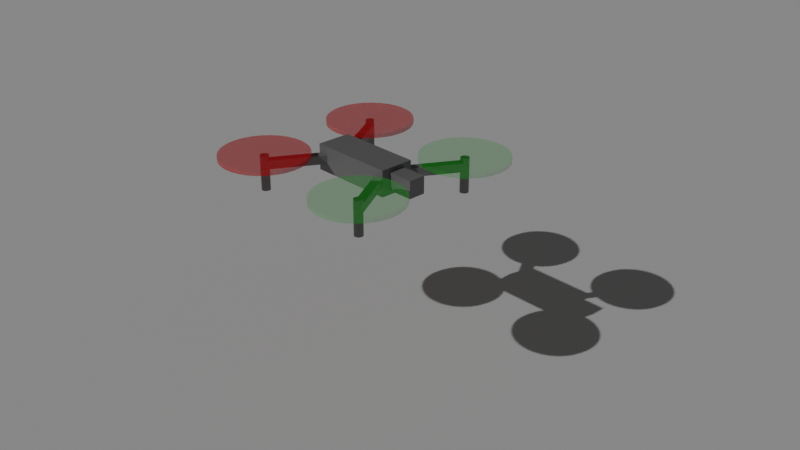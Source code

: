 # Source: abejorro.blend  (saved by Blender 3.4.6; exported with 4.5.12 LTS)
import bpy
from mathutils import Matrix  # noqa: F401  (used for matrix-valued properties, if any)

bpy.ops.wm.read_factory_settings(use_empty=True)
scene = bpy.context.scene
scene.name = 'Scene'

# ---- collections
col_collection = bpy.data.collections.new('Collection'); scene.collection.children.link(col_collection)

# ---- materials (node trees are filled in below, after node groups)
mat_negro = bpy.data.materials.new('negro')
mat_negro.use_transparent_shadow = False
mat_rojo = bpy.data.materials.new('rojo')
mat_rojo.surface_render_method = 'BLENDED'
mat_rojo.blend_method = 'BLEND'
mat_rojo.alpha_threshold = 0.0
mat_rojo.use_transparent_shadow = False
mat_rojo.roughness = 0.5
mat_rojo.line_color = (0.0, 0.0, 0.0, 1.0)
mat_verde = bpy.data.materials.new('verde')
mat_verde.surface_render_method = 'BLENDED'
mat_verde.blend_method = 'BLEND'
mat_verde.alpha_threshold = 0.0
mat_verde.use_transparent_shadow = False
mat_verde.roughness = 0.5
mat_verde.line_color = (0.0, 0.0, 0.0, 1.0)

# ---- material node trees
mat_negro.use_nodes = True; mat_negro.node_tree.nodes.clear()
_N = mat_negro.node_tree.nodes; _L = mat_negro.node_tree.links
n0 = _N.new('ShaderNodeBsdfPrincipled'); n0.name = 'BSDF Principista'; n0.location = (10, 300)
n0.distribution = 'GGX'
n0.subsurface_method = 'RANDOM_WALK_SKIN'
n0.inputs[0].default_value = (0.2, 0.2, 0.2, 1.0)
n0.inputs[3].default_value = 1.45
n0.inputs[27].default_value = (0.0, 0.0, 0.0, 1.0)
n0.inputs[28].default_value = 1.0
n1 = _N.new('ShaderNodeOutputMaterial'); n1.name = 'Material'; n1.location = (300, 300)
_L.new(n0.outputs[0], n1.inputs[0])
n1.is_active_output = True
mat_rojo.use_nodes = True; mat_rojo.node_tree.nodes.clear()
_N = mat_rojo.node_tree.nodes; _L = mat_rojo.node_tree.links
n0 = _N.new('ShaderNodeOutputMaterial'); n0.name = 'Material Output'; n0.location = (300, 300)
n1 = _N.new('ShaderNodeBsdfPrincipled'); n1.name = 'Principled BSDF'; n1.location = (10, 300)
n1.distribution = 'GGX'
n1.subsurface_method = 'RANDOM_WALK_SKIN'
n1.inputs[0].default_value = (1.0, 0.0, 0.0, 0.1034)
n1.inputs[3].default_value = 1.45
n1.inputs[4].default_value = 0.5
n1.inputs[27].default_value = (0.0, 0.0, 0.0, 1.0)
n1.inputs[28].default_value = 1.0
_L.new(n1.outputs[0], n0.inputs[0])
n0.is_active_output = True
mat_verde.use_nodes = True; mat_verde.node_tree.nodes.clear()
_N = mat_verde.node_tree.nodes; _L = mat_verde.node_tree.links
n0 = _N.new('ShaderNodeOutputMaterial'); n0.name = 'Material Output'; n0.location = (300, 300)
n1 = _N.new('ShaderNodeBsdfPrincipled'); n1.name = 'Principled BSDF'; n1.location = (10, 300)
n1.distribution = 'GGX'
n1.subsurface_method = 'RANDOM_WALK_SKIN'
n1.inputs[0].default_value = (0.0, 1.0, 0.0, 1.0)
n1.inputs[3].default_value = 1.45
n1.inputs[4].default_value = 0.2
n1.inputs[27].default_value = (0.0, 0.0, 0.0, 1.0)
n1.inputs[28].default_value = 1.0
_L.new(n1.outputs[0], n0.inputs[0])
n0.is_active_output = True

# ---- world
world_world = bpy.data.worlds.new('World'); scene.world = world_world
world_world.use_nodes = True; world_world.node_tree.nodes.clear()
_N = world_world.node_tree.nodes; _L = world_world.node_tree.links
n0 = _N.new('ShaderNodeOutputWorld'); n0.name = 'World Output'; n0.location = (300, 300)
n1 = _N.new('ShaderNodeBackground'); n1.name = 'Background'; n1.location = (10, 300)
n1.inputs[0].default_value = (0.05088, 0.05088, 0.05088, 1.0)
_L.new(n1.outputs[0], n0.inputs[0])
n0.is_active_output = True
world_world.color = (0.05088, 0.05088, 0.05088)
world_world.use_sun_shadow = False
world_world.sun_shadow_jitter_overblur = 0.0

# ---- cameras
cam_camera = bpy.data.cameras.new('Camera')
cam_camera.clip_end = 100.0
cam_camera.ortho_scale = 7.314

# ---- lights
light_sol = bpy.data.lights.new('Sol', 'SUN')
light_sol.transmission_factor = 0.0
light_sol.energy = 1.0
light_sol.shadow_soft_size = 0.125
light_sol.shadow_cascade_exponent = 1.0

# ---- meshes
me_cube = bpy.data.meshes.new('Cube')
me_cube.from_pydata([(0.05, 0.02, 0.015), (0.05, 0.02, -0.015), (0.05, -0.02, 0.015), (0.05, -0.02, -0.015), (-0.05, 0.02, 0.015), (-0.05, 0.02, -0.015), (-0.05, -0.02, 0.015), (-0.05, -0.02, -0.015)], [], [(0, 4, 6, 2), (3, 2, 6, 7), (7, 6, 4, 5), (5, 1, 3, 7), (1, 0, 2, 3), (5, 4, 0, 1)])
_uv = me_cube.uv_layers.new(name='UVMap')
_uv.uv.foreach_set('vector', [0.625, 0.5, 0.875, 0.5, 0.875, 0.75, 0.625, 0.75, 0.375, 0.75, 0.625, 0.75, 0.625, 1.0, 0.375, 1.0, 0.375, 0.0, 0.625, 0.0, 0.625, 0.25, 0.375, 0.25, 0.125, 0.5, 0.375, 0.5, 0.375, 0.75, 0.125, 0.75, 0.375, 0.5, 0.625, 0.5, 0.625, 0.75, 0.375, 0.75, 0.375, 0.25, 0.625, 0.25, 0.625, 0.5, 0.375, 0.5])
me_cube.materials.append(mat_negro)
me_cube.use_mirror_vertex_groups = False
me_cube.update()
me_cube_001 = bpy.data.meshes.new('Cube.001')
me_cube_001.from_pydata([(0.015, 0.01, 0.01), (0.015, 0.01, -0.01), (0.015, -0.01, 0.01), (0.015, -0.01, -0.01), (-0.015, 0.01, 0.01), (-0.015, 0.01, -0.01), (-0.015, -0.01, 0.01), (-0.015, -0.01, -0.01)], [], [(0, 4, 6, 2), (3, 2, 6, 7), (7, 6, 4, 5), (5, 1, 3, 7), (1, 0, 2, 3), (5, 4, 0, 1)])
_uv = me_cube_001.uv_layers.new(name='UVMap')
_uv.uv.foreach_set('vector', [0.625, 0.5, 0.875, 0.5, 0.875, 0.75, 0.625, 0.75, 0.375, 0.75, 0.625, 0.75, 0.625, 1.0, 0.375, 1.0, 0.375, 0.0, 0.625, 0.0, 0.625, 0.25, 0.375, 0.25, 0.125, 0.5, 0.375, 0.5, 0.375, 0.75, 0.125, 0.75, 0.375, 0.5, 0.625, 0.5, 0.625, 0.75, 0.375, 0.75, 0.375, 0.25, 0.625, 0.25, 0.625, 0.5, 0.375, 0.5])
me_cube_001.materials.append(mat_negro)
me_cube_001.use_mirror_vertex_groups = False
me_cube_001.update()
me_brazo = bpy.data.meshes.new('brazo')
me_brazo.from_pydata([(0.04, 0.005, 0.005), (0.04, 0.005, -0.005), (0.04, -0.005, 0.005), (0.04, -0.005, -0.005), (-0.04, 0.005, 0.005), (-0.04, 0.005, -0.005), (-0.04, -0.005, 0.005), (-0.04, -0.005, -0.005)], [], [(0, 4, 6, 2), (3, 2, 6, 7), (7, 6, 4, 5), (5, 1, 3, 7), (1, 0, 2, 3), (5, 4, 0, 1)])
_uv = me_brazo.uv_layers.new(name='UVMap')
_uv.uv.foreach_set('vector', [0.625, 0.5, 0.875, 0.5, 0.875, 0.75, 0.625, 0.75, 0.375, 0.75, 0.625, 0.75, 0.625, 1.0, 0.375, 1.0, 0.375, 0.0, 0.625, 0.0, 0.625, 0.25, 0.375, 0.25, 0.125, 0.5, 0.375, 0.5, 0.375, 0.75, 0.125, 0.75, 0.375, 0.5, 0.625, 0.5, 0.625, 0.75, 0.375, 0.75, 0.375, 0.25, 0.625, 0.25, 0.625, 0.5, 0.375, 0.5])
me_brazo.materials.append(mat_negro)
me_brazo.use_mirror_vertex_groups = False
me_brazo.update()
me_motor = bpy.data.meshes.new('motor')
me_motor.from_pydata([(0.0, 0.005, -0.02), (0.0, 0.005, 0.02), (0.0009755, 0.004904, -0.02), (0.0009755, 0.004904, 0.02), (0.001913, 0.004619, -0.02), (0.001913, 0.004619, 0.02), (0.002778, 0.004157, -0.02), (0.002778, 0.004157, 0.02), (0.003536, 0.003536, -0.02), (0.003536, 0.003536, 0.02), (0.004157, 0.002778, -0.02), (0.004157, 0.002778, 0.02), (0.004619, 0.001913, -0.02), (0.004619, 0.001913, 0.02), (0.004904, 0.0009755, -0.02), (0.004904, 0.0009755, 0.02), (0.005, 0.0, -0.02), (0.005, 0.0, 0.02), (0.004904, -0.0009755, -0.02), (0.004904, -0.0009755, 0.02), (0.004619, -0.001913, -0.02), (0.004619, -0.001913, 0.02), (0.004157, -0.002778, -0.02), (0.004157, -0.002778, 0.02), (0.003536, -0.003536, -0.02), (0.003536, -0.003536, 0.02), (0.002778, -0.004157, -0.02), (0.002778, -0.004157, 0.02), (0.001913, -0.004619, -0.02), (0.001913, -0.004619, 0.02), (0.0009755, -0.004904, -0.02), (0.0009755, -0.004904, 0.02), (0.0, -0.005, -0.02), (0.0, -0.005, 0.02), (-0.0009755, -0.004904, -0.02), (-0.0009755, -0.004904, 0.02), (-0.001913, -0.004619, -0.02), (-0.001913, -0.004619, 0.02), (-0.002778, -0.004157, -0.02), (-0.002778, -0.004157, 0.02), (-0.003536, -0.003536, -0.02), (-0.003536, -0.003536, 0.02), (-0.004157, -0.002778, -0.02), (-0.004157, -0.002778, 0.02), (-0.004619, -0.001913, -0.02), (-0.004619, -0.001913, 0.02), (-0.004904, -0.0009755, -0.02), (-0.004904, -0.0009755, 0.02), (-0.005, 0.0, -0.02), (-0.005, 0.0, 0.02), (-0.004904, 0.0009755, -0.02), (-0.004904, 0.0009755, 0.02), (-0.004619, 0.001913, -0.02), (-0.004619, 0.001913, 0.02), (-0.004157, 0.002778, -0.02), (-0.004157, 0.002778, 0.02), (-0.003536, 0.003536, -0.02), (-0.003536, 0.003536, 0.02), (-0.002778, 0.004157, -0.02), (-0.002778, 0.004157, 0.02), (-0.001913, 0.004619, -0.02), (-0.001913, 0.004619, 0.02), (-0.0009755, 0.004904, -0.02), (-0.0009755, 0.004904, 0.02)], [], [(0, 1, 3, 2), (2, 3, 5, 4), (4, 5, 7, 6), (6, 7, 9, 8), (8, 9, 11, 10), (10, 11, 13, 12), (12, 13, 15, 14), (14, 15, 17, 16), (16, 17, 19, 18), (18, 19, 21, 20), (20, 21, 23, 22), (22, 23, 25, 24), (24, 25, 27, 26), (26, 27, 29, 28), (28, 29, 31, 30), (30, 31, 33, 32), (32, 33, 35, 34), (34, 35, 37, 36), (36, 37, 39, 38), (38, 39, 41, 40), (40, 41, 43, 42), (42, 43, 45, 44), (44, 45, 47, 46), (46, 47, 49, 48), (48, 49, 51, 50), (50, 51, 53, 52), (52, 53, 55, 54), (54, 55, 57, 56), (56, 57, 59, 58), (58, 59, 61, 60), (3, 1, 63, 61, 59, 57, 55, 53, 51, 49, 47, 45, 43, 41, 39, 37, 35, 33, 31, 29, 27, 25, 23, 21, 19, 17, 15, 13, 11, 9, 7, 5), (60, 61, 63, 62), (62, 63, 1, 0), (0, 2, 4, 6, 8, 10, 12, 14, 16, 18, 20, 22, 24, 26, 28, 30, 32, 34, 36, 38, 40, 42, 44, 46, 48, 50, 52, 54, 56, 58, 60, 62)])
_uv = me_motor.uv_layers.new(name='MapaUV')
_uv.uv.foreach_set('vector', [1.0, 0.5, 1.0, 1.0, 0.9688, 1.0, 0.9688, 0.5, 0.9688, 0.5, 0.9688, 1.0, 0.9375, 1.0, 0.9375, 0.5, 0.9375, 0.5, 0.9375, 1.0, 0.9062, 1.0, 0.9062, 0.5, 0.9062, 0.5, 0.9062, 1.0, 0.875, 1.0, 0.875, 0.5, 0.875, 0.5, 0.875, 1.0, 0.8438, 1.0, 0.8438, 0.5, 0.8438, 0.5, 0.8438, 1.0, 0.8125, 1.0, 0.8125, 0.5, 0.8125, 0.5, 0.8125, 1.0, 0.7812, 1.0, 0.7812, 0.5, 0.7812, 0.5, 0.7812, 1.0, 0.75, 1.0, 0.75, 0.5, 0.75, 0.5, 0.75, 1.0, 0.7188, 1.0, 0.7188, 0.5, 0.7188, 0.5, 0.7188, 1.0, 0.6875, 1.0, 0.6875, 0.5, 0.6875, 0.5, 0.6875, 1.0, 0.6562, 1.0, 0.6562, 0.5, 0.6562, 0.5, 0.6562, 1.0, 0.625, 1.0, 0.625, 0.5, 0.625, 0.5, 0.625, 1.0, 0.5938, 1.0, 0.5938, 0.5, 0.5938, 0.5, 0.5938, 1.0, 0.5625, 1.0, 0.5625, 0.5, 0.5625, 0.5, 0.5625, 1.0, 0.5312, 1.0, 0.5312, 0.5, 0.5312, 0.5, 0.5312, 1.0, 0.5, 1.0, 0.5, 0.5, 0.5, 0.5, 0.5, 1.0, 0.4688, 1.0, 0.4688, 0.5, 0.4688, 0.5, 0.4688, 1.0, 0.4375, 1.0, 0.4375, 0.5, 0.4375, 0.5, 0.4375, 1.0, 0.4062, 1.0, 0.4062, 0.5, 0.4062, 0.5, 0.4062, 1.0, 0.375, 1.0, 0.375, 0.5, 0.375, 0.5, 0.375, 1.0, 0.3438, 1.0, 0.3438, 0.5, 0.3438, 0.5, 0.3438, 1.0, 0.3125, 1.0, 0.3125, 0.5, 0.3125, 0.5, 0.3125, 1.0, 0.2812, 1.0, 0.2812, 0.5, 0.2812, 0.5, 0.2812, 1.0, 0.25, 1.0, 0.25, 0.5, 0.25, 0.5, 0.25, 1.0, 0.2188, 1.0, 0.2188, 0.5, 0.2188, 0.5, 0.2188, 1.0, 0.1875, 1.0, 0.1875, 0.5, 0.1875, 0.5, 0.1875, 1.0, 0.1562, 1.0, 0.1562, 0.5, 0.1562, 0.5, 0.1562, 1.0, 0.125, 1.0, 0.125, 0.5, 0.125, 0.5, 0.125, 1.0, 0.09375, 1.0, 0.09375, 0.5, 0.09375, 0.5, 0.09375, 1.0, 0.0625, 1.0, 0.0625, 0.5, 0.2968, 0.4854, 0.25, 0.49, 0.2032, 0.4854, 0.1582, 0.4717, 0.1167, 0.4496, 0.08029, 0.4197, 0.05045, 0.3833, 0.02827, 0.3418, 0.01461, 0.2968, 0.01, 0.25, 0.01461, 0.2032, 0.02827, 0.1582, 0.05045, 0.1167, 0.08029, 0.08029, 0.1167, 0.05045, 0.1582, 0.02827, 0.2032, 0.01461, 0.25, 0.01, 0.2968, 0.01461, 0.3418, 0.02827, 0.3833, 0.05045, 0.4197, 0.08029, 0.4496, 0.1167, 0.4717, 0.1582, 0.4854, 0.2032, 0.49, 0.25, 0.4854, 0.2968, 0.4717, 0.3418, 0.4496, 0.3833, 0.4197, 0.4197, 0.3833, 0.4496, 0.3418, 0.4717, 0.0625, 0.5, 0.0625, 1.0, 0.03125, 1.0, 0.03125, 0.5, 0.03125, 0.5, 0.03125, 1.0, 0.0, 1.0, 0.0, 0.5, 0.75, 0.49, 0.7968, 0.4854, 0.8418, 0.4717, 0.8833, 0.4496, 0.9197, 0.4197, 0.9496, 0.3833, 0.9717, 0.3418, 0.9854, 0.2968, 0.99, 0.25, 0.9854, 0.2032, 0.9717, 0.1582, 0.9496, 0.1167, 0.9197, 0.08029, 0.8833, 0.05045, 0.8418, 0.02827, 0.7968, 0.01461, 0.75, 0.01, 0.7032, 0.01461, 0.6582, 0.02827, 0.6167, 0.05045, 0.5803, 0.08029, 0.5504, 0.1167, 0.5283, 0.1582, 0.5146, 0.2032, 0.51, 0.25, 0.5146, 0.2968, 0.5283, 0.3418, 0.5504, 0.3833, 0.5803, 0.4197, 0.6167, 0.4496, 0.6582, 0.4717, 0.7032, 0.4854])
me_motor.materials.append(mat_negro)
me_motor.update()
me_rotor_trasero = bpy.data.meshes.new('rotor trasero')
me_rotor_trasero.from_pydata([(0.0, 0.05, -0.0025), (0.0, 0.05, 0.0025), (0.009755, 0.04904, -0.0025), (0.009755, 0.04904, 0.0025), (0.01913, 0.04619, -0.0025), (0.01913, 0.04619, 0.0025), (0.02778, 0.04157, -0.0025), (0.02778, 0.04157, 0.0025), (0.03536, 0.03536, -0.0025), (0.03536, 0.03536, 0.0025), (0.04157, 0.02778, -0.0025), (0.04157, 0.02778, 0.0025), (0.04619, 0.01913, -0.0025), (0.04619, 0.01913, 0.0025), (0.04904, 0.009755, -0.0025), (0.04904, 0.009755, 0.0025), (0.05, 0.0, -0.0025), (0.05, 0.0, 0.0025), (0.04904, -0.009755, -0.0025), (0.04904, -0.009755, 0.0025), (0.04619, -0.01913, -0.0025), (0.04619, -0.01913, 0.0025), (0.04157, -0.02778, -0.0025), (0.04157, -0.02778, 0.0025), (0.03536, -0.03536, -0.0025), (0.03536, -0.03536, 0.0025), (0.02778, -0.04157, -0.0025), (0.02778, -0.04157, 0.0025), (0.01913, -0.04619, -0.0025), (0.01913, -0.04619, 0.0025), (0.009755, -0.04904, -0.0025), (0.009755, -0.04904, 0.0025), (0.0, -0.05, -0.0025), (0.0, -0.05, 0.0025), (-0.009755, -0.04904, -0.0025), (-0.009755, -0.04904, 0.0025), (-0.01913, -0.04619, -0.0025), (-0.01913, -0.04619, 0.0025), (-0.02778, -0.04157, -0.0025), (-0.02778, -0.04157, 0.0025), (-0.03536, -0.03536, -0.0025), (-0.03536, -0.03536, 0.0025), (-0.04157, -0.02778, -0.0025), (-0.04157, -0.02778, 0.0025), (-0.04619, -0.01913, -0.0025), (-0.04619, -0.01913, 0.0025), (-0.04904, -0.009755, -0.0025), (-0.04904, -0.009755, 0.0025), (-0.05, 0.0, -0.0025), (-0.05, 0.0, 0.0025), (-0.04904, 0.009755, -0.0025), (-0.04904, 0.009755, 0.0025), (-0.04619, 0.01913, -0.0025), (-0.04619, 0.01913, 0.0025), (-0.04157, 0.02778, -0.0025), (-0.04157, 0.02778, 0.0025), (-0.03536, 0.03536, -0.0025), (-0.03536, 0.03536, 0.0025), (-0.02778, 0.04157, -0.0025), (-0.02778, 0.04157, 0.0025), (-0.01913, 0.04619, -0.0025), (-0.01913, 0.04619, 0.0025), (-0.009755, 0.04904, -0.0025), (-0.009755, 0.04904, 0.0025)], [], [(0, 1, 3, 2), (2, 3, 5, 4), (4, 5, 7, 6), (6, 7, 9, 8), (8, 9, 11, 10), (10, 11, 13, 12), (12, 13, 15, 14), (14, 15, 17, 16), (16, 17, 19, 18), (18, 19, 21, 20), (20, 21, 23, 22), (22, 23, 25, 24), (24, 25, 27, 26), (26, 27, 29, 28), (28, 29, 31, 30), (30, 31, 33, 32), (32, 33, 35, 34), (34, 35, 37, 36), (36, 37, 39, 38), (38, 39, 41, 40), (40, 41, 43, 42), (42, 43, 45, 44), (44, 45, 47, 46), (46, 47, 49, 48), (48, 49, 51, 50), (50, 51, 53, 52), (52, 53, 55, 54), (54, 55, 57, 56), (56, 57, 59, 58), (58, 59, 61, 60), (3, 1, 63, 61, 59, 57, 55, 53, 51, 49, 47, 45, 43, 41, 39, 37, 35, 33, 31, 29, 27, 25, 23, 21, 19, 17, 15, 13, 11, 9, 7, 5), (60, 61, 63, 62), (62, 63, 1, 0), (0, 2, 4, 6, 8, 10, 12, 14, 16, 18, 20, 22, 24, 26, 28, 30, 32, 34, 36, 38, 40, 42, 44, 46, 48, 50, 52, 54, 56, 58, 60, 62)])
_uv = me_rotor_trasero.uv_layers.new(name='MapaUV')
_uv.uv.foreach_set('vector', [1.0, 0.5, 1.0, 1.0, 0.9688, 1.0, 0.9688, 0.5, 0.9688, 0.5, 0.9688, 1.0, 0.9375, 1.0, 0.9375, 0.5, 0.9375, 0.5, 0.9375, 1.0, 0.9062, 1.0, 0.9062, 0.5, 0.9062, 0.5, 0.9062, 1.0, 0.875, 1.0, 0.875, 0.5, 0.875, 0.5, 0.875, 1.0, 0.8438, 1.0, 0.8438, 0.5, 0.8438, 0.5, 0.8438, 1.0, 0.8125, 1.0, 0.8125, 0.5, 0.8125, 0.5, 0.8125, 1.0, 0.7812, 1.0, 0.7812, 0.5, 0.7812, 0.5, 0.7812, 1.0, 0.75, 1.0, 0.75, 0.5, 0.75, 0.5, 0.75, 1.0, 0.7188, 1.0, 0.7188, 0.5, 0.7188, 0.5, 0.7188, 1.0, 0.6875, 1.0, 0.6875, 0.5, 0.6875, 0.5, 0.6875, 1.0, 0.6562, 1.0, 0.6562, 0.5, 0.6562, 0.5, 0.6562, 1.0, 0.625, 1.0, 0.625, 0.5, 0.625, 0.5, 0.625, 1.0, 0.5938, 1.0, 0.5938, 0.5, 0.5938, 0.5, 0.5938, 1.0, 0.5625, 1.0, 0.5625, 0.5, 0.5625, 0.5, 0.5625, 1.0, 0.5312, 1.0, 0.5312, 0.5, 0.5312, 0.5, 0.5312, 1.0, 0.5, 1.0, 0.5, 0.5, 0.5, 0.5, 0.5, 1.0, 0.4688, 1.0, 0.4688, 0.5, 0.4688, 0.5, 0.4688, 1.0, 0.4375, 1.0, 0.4375, 0.5, 0.4375, 0.5, 0.4375, 1.0, 0.4062, 1.0, 0.4062, 0.5, 0.4062, 0.5, 0.4062, 1.0, 0.375, 1.0, 0.375, 0.5, 0.375, 0.5, 0.375, 1.0, 0.3438, 1.0, 0.3438, 0.5, 0.3438, 0.5, 0.3438, 1.0, 0.3125, 1.0, 0.3125, 0.5, 0.3125, 0.5, 0.3125, 1.0, 0.2812, 1.0, 0.2812, 0.5, 0.2812, 0.5, 0.2812, 1.0, 0.25, 1.0, 0.25, 0.5, 0.25, 0.5, 0.25, 1.0, 0.2188, 1.0, 0.2188, 0.5, 0.2188, 0.5, 0.2188, 1.0, 0.1875, 1.0, 0.1875, 0.5, 0.1875, 0.5, 0.1875, 1.0, 0.1562, 1.0, 0.1562, 0.5, 0.1562, 0.5, 0.1562, 1.0, 0.125, 1.0, 0.125, 0.5, 0.125, 0.5, 0.125, 1.0, 0.09375, 1.0, 0.09375, 0.5, 0.09375, 0.5, 0.09375, 1.0, 0.0625, 1.0, 0.0625, 0.5, 0.2968, 0.4854, 0.25, 0.49, 0.2032, 0.4854, 0.1582, 0.4717, 0.1167, 0.4496, 0.08029, 0.4197, 0.05045, 0.3833, 0.02827, 0.3418, 0.01461, 0.2968, 0.01, 0.25, 0.01461, 0.2032, 0.02827, 0.1582, 0.05045, 0.1167, 0.08029, 0.08029, 0.1167, 0.05045, 0.1582, 0.02827, 0.2032, 0.01461, 0.25, 0.01, 0.2968, 0.01461, 0.3418, 0.02827, 0.3833, 0.05045, 0.4197, 0.08029, 0.4496, 0.1167, 0.4717, 0.1582, 0.4854, 0.2032, 0.49, 0.25, 0.4854, 0.2968, 0.4717, 0.3418, 0.4496, 0.3833, 0.4197, 0.4197, 0.3833, 0.4496, 0.3418, 0.4717, 0.0625, 0.5, 0.0625, 1.0, 0.03125, 1.0, 0.03125, 0.5, 0.03125, 0.5, 0.03125, 1.0, 0.0, 1.0, 0.0, 0.5, 0.75, 0.49, 0.7968, 0.4854, 0.8418, 0.4717, 0.8833, 0.4496, 0.9197, 0.4197, 0.9496, 0.3833, 0.9717, 0.3418, 0.9854, 0.2968, 0.99, 0.25, 0.9854, 0.2032, 0.9717, 0.1582, 0.9496, 0.1167, 0.9197, 0.08029, 0.8833, 0.05045, 0.8418, 0.02827, 0.7968, 0.01461, 0.75, 0.01, 0.7032, 0.01461, 0.6582, 0.02827, 0.6167, 0.05045, 0.5803, 0.08029, 0.5504, 0.1167, 0.5283, 0.1582, 0.5146, 0.2032, 0.51, 0.25, 0.5146, 0.2968, 0.5283, 0.3418, 0.5504, 0.3833, 0.5803, 0.4197, 0.6167, 0.4496, 0.6582, 0.4717, 0.7032, 0.4854])
me_rotor_trasero.materials.append(mat_rojo)
me_rotor_trasero.update()
me_rotor_delantero = bpy.data.meshes.new('rotor delantero')
me_rotor_delantero.from_pydata([(0.0, 0.05, -0.0025), (0.0, 0.05, 0.0025), (0.009755, 0.04904, -0.0025), (0.009755, 0.04904, 0.0025), (0.01913, 0.04619, -0.0025), (0.01913, 0.04619, 0.0025), (0.02778, 0.04157, -0.0025), (0.02778, 0.04157, 0.0025), (0.03536, 0.03536, -0.0025), (0.03536, 0.03536, 0.0025), (0.04157, 0.02778, -0.0025), (0.04157, 0.02778, 0.0025), (0.04619, 0.01913, -0.0025), (0.04619, 0.01913, 0.0025), (0.04904, 0.009755, -0.0025), (0.04904, 0.009755, 0.0025), (0.05, 0.0, -0.0025), (0.05, 0.0, 0.0025), (0.04904, -0.009755, -0.0025), (0.04904, -0.009755, 0.0025), (0.04619, -0.01913, -0.0025), (0.04619, -0.01913, 0.0025), (0.04157, -0.02778, -0.0025), (0.04157, -0.02778, 0.0025), (0.03536, -0.03536, -0.0025), (0.03536, -0.03536, 0.0025), (0.02778, -0.04157, -0.0025), (0.02778, -0.04157, 0.0025), (0.01913, -0.04619, -0.0025), (0.01913, -0.04619, 0.0025), (0.009755, -0.04904, -0.0025), (0.009755, -0.04904, 0.0025), (0.0, -0.05, -0.0025), (0.0, -0.05, 0.0025), (-0.009755, -0.04904, -0.0025), (-0.009755, -0.04904, 0.0025), (-0.01913, -0.04619, -0.0025), (-0.01913, -0.04619, 0.0025), (-0.02778, -0.04157, -0.0025), (-0.02778, -0.04157, 0.0025), (-0.03536, -0.03536, -0.0025), (-0.03536, -0.03536, 0.0025), (-0.04157, -0.02778, -0.0025), (-0.04157, -0.02778, 0.0025), (-0.04619, -0.01913, -0.0025), (-0.04619, -0.01913, 0.0025), (-0.04904, -0.009755, -0.0025), (-0.04904, -0.009755, 0.0025), (-0.05, 0.0, -0.0025), (-0.05, 0.0, 0.0025), (-0.04904, 0.009755, -0.0025), (-0.04904, 0.009755, 0.0025), (-0.04619, 0.01913, -0.0025), (-0.04619, 0.01913, 0.0025), (-0.04157, 0.02778, -0.0025), (-0.04157, 0.02778, 0.0025), (-0.03536, 0.03536, -0.0025), (-0.03536, 0.03536, 0.0025), (-0.02778, 0.04157, -0.0025), (-0.02778, 0.04157, 0.0025), (-0.01913, 0.04619, -0.0025), (-0.01913, 0.04619, 0.0025), (-0.009755, 0.04904, -0.0025), (-0.009755, 0.04904, 0.0025)], [], [(0, 1, 3, 2), (2, 3, 5, 4), (4, 5, 7, 6), (6, 7, 9, 8), (8, 9, 11, 10), (10, 11, 13, 12), (12, 13, 15, 14), (14, 15, 17, 16), (16, 17, 19, 18), (18, 19, 21, 20), (20, 21, 23, 22), (22, 23, 25, 24), (24, 25, 27, 26), (26, 27, 29, 28), (28, 29, 31, 30), (30, 31, 33, 32), (32, 33, 35, 34), (34, 35, 37, 36), (36, 37, 39, 38), (38, 39, 41, 40), (40, 41, 43, 42), (42, 43, 45, 44), (44, 45, 47, 46), (46, 47, 49, 48), (48, 49, 51, 50), (50, 51, 53, 52), (52, 53, 55, 54), (54, 55, 57, 56), (56, 57, 59, 58), (58, 59, 61, 60), (3, 1, 63, 61, 59, 57, 55, 53, 51, 49, 47, 45, 43, 41, 39, 37, 35, 33, 31, 29, 27, 25, 23, 21, 19, 17, 15, 13, 11, 9, 7, 5), (60, 61, 63, 62), (62, 63, 1, 0), (0, 2, 4, 6, 8, 10, 12, 14, 16, 18, 20, 22, 24, 26, 28, 30, 32, 34, 36, 38, 40, 42, 44, 46, 48, 50, 52, 54, 56, 58, 60, 62)])
_uv = me_rotor_delantero.uv_layers.new(name='MapaUV')
_uv.uv.foreach_set('vector', [1.0, 0.5, 1.0, 1.0, 0.9688, 1.0, 0.9688, 0.5, 0.9688, 0.5, 0.9688, 1.0, 0.9375, 1.0, 0.9375, 0.5, 0.9375, 0.5, 0.9375, 1.0, 0.9062, 1.0, 0.9062, 0.5, 0.9062, 0.5, 0.9062, 1.0, 0.875, 1.0, 0.875, 0.5, 0.875, 0.5, 0.875, 1.0, 0.8438, 1.0, 0.8438, 0.5, 0.8438, 0.5, 0.8438, 1.0, 0.8125, 1.0, 0.8125, 0.5, 0.8125, 0.5, 0.8125, 1.0, 0.7812, 1.0, 0.7812, 0.5, 0.7812, 0.5, 0.7812, 1.0, 0.75, 1.0, 0.75, 0.5, 0.75, 0.5, 0.75, 1.0, 0.7188, 1.0, 0.7188, 0.5, 0.7188, 0.5, 0.7188, 1.0, 0.6875, 1.0, 0.6875, 0.5, 0.6875, 0.5, 0.6875, 1.0, 0.6562, 1.0, 0.6562, 0.5, 0.6562, 0.5, 0.6562, 1.0, 0.625, 1.0, 0.625, 0.5, 0.625, 0.5, 0.625, 1.0, 0.5938, 1.0, 0.5938, 0.5, 0.5938, 0.5, 0.5938, 1.0, 0.5625, 1.0, 0.5625, 0.5, 0.5625, 0.5, 0.5625, 1.0, 0.5312, 1.0, 0.5312, 0.5, 0.5312, 0.5, 0.5312, 1.0, 0.5, 1.0, 0.5, 0.5, 0.5, 0.5, 0.5, 1.0, 0.4688, 1.0, 0.4688, 0.5, 0.4688, 0.5, 0.4688, 1.0, 0.4375, 1.0, 0.4375, 0.5, 0.4375, 0.5, 0.4375, 1.0, 0.4062, 1.0, 0.4062, 0.5, 0.4062, 0.5, 0.4062, 1.0, 0.375, 1.0, 0.375, 0.5, 0.375, 0.5, 0.375, 1.0, 0.3438, 1.0, 0.3438, 0.5, 0.3438, 0.5, 0.3438, 1.0, 0.3125, 1.0, 0.3125, 0.5, 0.3125, 0.5, 0.3125, 1.0, 0.2812, 1.0, 0.2812, 0.5, 0.2812, 0.5, 0.2812, 1.0, 0.25, 1.0, 0.25, 0.5, 0.25, 0.5, 0.25, 1.0, 0.2188, 1.0, 0.2188, 0.5, 0.2188, 0.5, 0.2188, 1.0, 0.1875, 1.0, 0.1875, 0.5, 0.1875, 0.5, 0.1875, 1.0, 0.1562, 1.0, 0.1562, 0.5, 0.1562, 0.5, 0.1562, 1.0, 0.125, 1.0, 0.125, 0.5, 0.125, 0.5, 0.125, 1.0, 0.09375, 1.0, 0.09375, 0.5, 0.09375, 0.5, 0.09375, 1.0, 0.0625, 1.0, 0.0625, 0.5, 0.2968, 0.4854, 0.25, 0.49, 0.2032, 0.4854, 0.1582, 0.4717, 0.1167, 0.4496, 0.08029, 0.4197, 0.05045, 0.3833, 0.02827, 0.3418, 0.01461, 0.2968, 0.01, 0.25, 0.01461, 0.2032, 0.02827, 0.1582, 0.05045, 0.1167, 0.08029, 0.08029, 0.1167, 0.05045, 0.1582, 0.02827, 0.2032, 0.01461, 0.25, 0.01, 0.2968, 0.01461, 0.3418, 0.02827, 0.3833, 0.05045, 0.4197, 0.08029, 0.4496, 0.1167, 0.4717, 0.1582, 0.4854, 0.2032, 0.49, 0.25, 0.4854, 0.2968, 0.4717, 0.3418, 0.4496, 0.3833, 0.4197, 0.4197, 0.3833, 0.4496, 0.3418, 0.4717, 0.0625, 0.5, 0.0625, 1.0, 0.03125, 1.0, 0.03125, 0.5, 0.03125, 0.5, 0.03125, 1.0, 0.0, 1.0, 0.0, 0.5, 0.75, 0.49, 0.7968, 0.4854, 0.8418, 0.4717, 0.8833, 0.4496, 0.9197, 0.4197, 0.9496, 0.3833, 0.9717, 0.3418, 0.9854, 0.2968, 0.99, 0.25, 0.9854, 0.2032, 0.9717, 0.1582, 0.9496, 0.1167, 0.9197, 0.08029, 0.8833, 0.05045, 0.8418, 0.02827, 0.7968, 0.01461, 0.75, 0.01, 0.7032, 0.01461, 0.6582, 0.02827, 0.6167, 0.05045, 0.5803, 0.08029, 0.5504, 0.1167, 0.5283, 0.1582, 0.5146, 0.2032, 0.51, 0.25, 0.5146, 0.2968, 0.5283, 0.3418, 0.5504, 0.3833, 0.5803, 0.4197, 0.6167, 0.4496, 0.6582, 0.4717, 0.7032, 0.4854])
me_rotor_delantero.materials.append(mat_verde)
me_rotor_delantero.update()
me_plano = bpy.data.meshes.new('Plano')
me_plano.from_pydata([(-1.0, -1.0, 0.0), (1.0, -1.0, 0.0), (-1.0, 1.0, 0.0), (1.0, 1.0, 0.0)], [], [(0, 1, 3, 2)])
_uv = me_plano.uv_layers.new(name='MapaUV')
_uv.uv.foreach_set('vector', [0.0, 0.0, 1.0, 0.0, 1.0, 1.0, 0.0, 1.0])
me_plano.update()

# ---- objects
ob_drone = bpy.data.objects.new('drone', me_cube)
ob_camera = bpy.data.objects.new('Camera', cam_camera)
ob_camara = bpy.data.objects.new('camara', me_cube_001)
ob_brazo_ne = bpy.data.objects.new('brazo_NE', me_brazo)
ob_brazo_nw = bpy.data.objects.new('brazo_NW', me_brazo)
ob_brazo_sw = bpy.data.objects.new('brazo_SW', me_brazo)
ob_brazo_se = bpy.data.objects.new('brazo_SE', me_brazo)
ob_motor_ne = bpy.data.objects.new('motor_NE', me_motor)
ob_motor_nw = bpy.data.objects.new('motor_NW', me_motor)
ob_motor_sw = bpy.data.objects.new('motor_SW', me_motor)
ob_motor_se = bpy.data.objects.new('motor_SE', me_motor)
ob_rotor_sw = bpy.data.objects.new('rotor_SW', me_rotor_trasero)
ob_rotor_se = bpy.data.objects.new('rotor_SE', me_rotor_trasero)
ob_rotor_ne = bpy.data.objects.new('rotor_NE', me_rotor_delantero)
ob_rotor_nw = bpy.data.objects.new('rotor_NW', me_rotor_delantero)
ob_plano = bpy.data.objects.new('Plano', me_plano)
ob_sol = bpy.data.objects.new('Sol', light_sol)

# ---- transforms, parenting, visibility, modifiers, constraints
ob_drone.location = (0.0, -0.04077, 0.01788)
ob_drone.lock_rotations_4d = False
ob_drone.lock_scale = (True, True, True)
ob_drone.empty_display_type = 'ARROWS'
ob_drone.lineart.crease_threshold = 0.0
ob_camera.location = (0.8137, -0.7562, 0.4854)
ob_camera.rotation_euler = (1.109, 0.0, 0.8149)
ob_camera.scale = (0.25, 0.25, 0.25)
ob_camera.lock_rotations_4d = False
ob_camera.empty_display_type = 'ARROWS'
ob_camera.color = (0.0, 0.0, 0.0, 0.0)
ob_camera.display_type = 'WIRE'
ob_camera.lineart.crease_threshold = 0.0
ob_camara.parent = ob_drone
ob_camara.location = (0.065, 0.0, 0.0)
ob_camara.lock_location = (True, True, True)
ob_camara.lock_rotation = (True, True, True)
ob_camara.lock_rotations_4d = False
ob_camara.lock_scale = (True, True, True)
ob_camara.empty_display_type = 'ARROWS'
ob_camara.lineart.crease_threshold = 0.0
ob_brazo_ne.parent = ob_drone
ob_brazo_ne.location = (0.055, -0.0406, 0.0)
ob_brazo_ne.rotation_euler = (0.0, 0.0, -1.047)
ob_brazo_ne.lock_location = (True, True, True)
ob_brazo_ne.lock_rotation = (True, True, True)
ob_brazo_ne.lock_rotations_4d = False
ob_brazo_ne.lock_scale = (True, True, True)
ob_brazo_ne.empty_display_type = 'ARROWS'
ob_brazo_ne.lineart.crease_threshold = 0.0
ob_brazo_nw.parent = ob_drone
ob_brazo_nw.location = (0.055, 0.0406, 0.0)
ob_brazo_nw.rotation_euler = (0.0, -0.0, 1.047)
ob_brazo_nw.lock_location = (True, True, True)
ob_brazo_nw.lock_rotation = (True, True, True)
ob_brazo_nw.lock_rotations_4d = False
ob_brazo_nw.lock_scale = (True, True, True)
ob_brazo_nw.empty_display_type = 'ARROWS'
ob_brazo_nw.lineart.crease_threshold = 0.0
ob_brazo_sw.parent = ob_drone
ob_brazo_sw.location = (-0.055, 0.0406, 0.0)
ob_brazo_sw.rotation_euler = (0.0, 0.0, -1.047)
ob_brazo_sw.lock_location = (True, True, True)
ob_brazo_sw.lock_rotation = (True, True, True)
ob_brazo_sw.lock_rotations_4d = False
ob_brazo_sw.lock_scale = (True, True, True)
ob_brazo_sw.empty_display_type = 'ARROWS'
ob_brazo_sw.lineart.crease_threshold = 0.0
ob_brazo_se.parent = ob_drone
ob_brazo_se.location = (-0.055, -0.0406, 0.0)
ob_brazo_se.rotation_euler = (0.0, -0.0, 1.047)
ob_brazo_se.lock_location = (True, True, True)
ob_brazo_se.lock_rotation = (True, True, True)
ob_brazo_se.lock_rotations_4d = False
ob_brazo_se.lock_scale = (True, True, True)
ob_brazo_se.empty_display_type = 'ARROWS'
ob_brazo_se.lineart.crease_threshold = 0.0
ob_motor_ne.parent = ob_drone
ob_motor_ne.location = (0.075, -0.075, -0.01)
ob_motor_ne.lock_location = (False, False, True)
ob_motor_ne.lock_rotation = (True, True, True)
ob_motor_ne.lock_scale = (True, True, True)
ob_motor_nw.parent = ob_drone
ob_motor_nw.location = (0.075, 0.075, -0.01)
ob_motor_nw.lock_location = (False, False, True)
ob_motor_nw.lock_rotation = (True, True, True)
ob_motor_nw.lock_scale = (True, True, True)
ob_motor_sw.parent = ob_drone
ob_motor_sw.location = (-0.075, 0.075, -0.01)
ob_motor_sw.lock_location = (False, False, True)
ob_motor_sw.lock_rotation = (True, True, True)
ob_motor_sw.lock_scale = (True, True, True)
ob_motor_se.parent = ob_drone
ob_motor_se.location = (-0.075, -0.075, -0.01)
ob_motor_se.lock_location = (False, False, True)
ob_motor_se.lock_rotation = (True, True, True)
ob_motor_se.lock_scale = (True, True, True)
ob_rotor_sw.parent = ob_drone
ob_rotor_sw.location = (-0.075, 0.075, 0.01)
ob_rotor_sw.lock_location = (False, False, True)
ob_rotor_sw.lock_rotation = (True, True, True)
ob_rotor_sw.lock_scale = (True, True, True)
ob_rotor_se.parent = ob_drone
ob_rotor_se.location = (-0.075, -0.075, 0.01)
ob_rotor_se.lock_location = (True, True, True)
ob_rotor_se.lock_rotation = (True, True, True)
ob_rotor_se.lock_scale = (True, True, True)
ob_rotor_ne.parent = ob_drone
ob_rotor_ne.location = (0.075, -0.075, 0.01)
ob_rotor_ne.lock_location = (True, True, True)
ob_rotor_ne.lock_rotation = (True, True, True)
ob_rotor_ne.lock_scale = (True, True, True)
ob_rotor_nw.parent = ob_drone
ob_rotor_nw.location = (0.075, 0.075, 0.01)
ob_rotor_nw.lock_location = (True, True, True)
ob_rotor_nw.lock_rotation = (True, True, True)
ob_rotor_nw.lock_scale = (True, True, True)
ob_plano.location = (0.0, 0.0, -0.2082)
ob_plano.scale = (3.314, 3.314, 3.314)
ob_sol.location = (0.0, 0.0, 1.0)
ob_sol.rotation_euler = (0.8233, -0.1582, -0.06918)
ob_sol.lock_location = (True, True, True)
ob_sol.lock_rotation = (True, True, True)
ob_sol.lock_scale = (True, True, True)

# ---- collection membership
col_collection.objects.link(ob_drone)
col_collection.objects.link(ob_camera)
col_collection.objects.link(ob_camara)
col_collection.objects.link(ob_brazo_ne)
col_collection.objects.link(ob_brazo_nw)
col_collection.objects.link(ob_brazo_sw)
col_collection.objects.link(ob_brazo_se)
col_collection.objects.link(ob_motor_ne)
col_collection.objects.link(ob_motor_nw)
col_collection.objects.link(ob_motor_sw)
col_collection.objects.link(ob_motor_se)
col_collection.objects.link(ob_rotor_sw)
col_collection.objects.link(ob_rotor_se)
col_collection.objects.link(ob_rotor_ne)
col_collection.objects.link(ob_rotor_nw)
col_collection.objects.link(ob_plano)
col_collection.objects.link(ob_sol)

# ---- scene / render settings (as saved in the file)
scene.camera = ob_camera
scene.frame_start = 1; scene.frame_end = 250; scene.frame_set(1)
scene.render.engine = 'BLENDER_EEVEE_NEXT'
scene.cycles.samples = 128
scene.cycles.sampling_pattern = 'TABULATED_SOBOL'
scene.cycles.use_adaptive_sampling = False
scene.cycles.use_light_tree = False
scene.view_settings.view_transform = 'Filmic'
bpy.context.view_layer.update()
